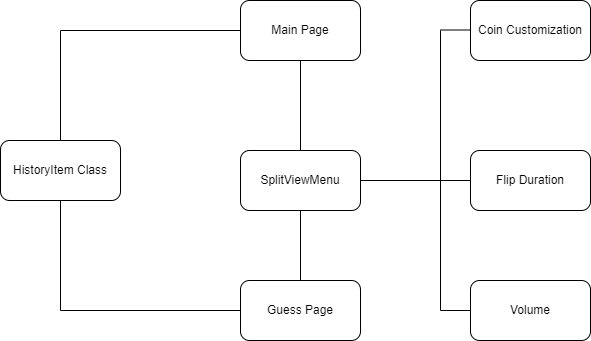

The diagram above was exported from draw.io. Its source (the exported page's mxGraphModel, read from the mxfile embedded in the PNG):
<mxGraphModel dx="1292" dy="974" grid="1" gridSize="10" guides="1" tooltips="1" connect="1" arrows="1" fold="1" page="1" pageScale="1" pageWidth="827" pageHeight="1169" math="0" shadow="0">
  <root>
    <mxCell id="0" />
    <mxCell id="1" parent="0" />
    <mxCell id="wd3hRSkFHwcuCk_vs--5-1" value="Main Page" style="rounded=1;whiteSpace=wrap;html=1;" parent="1" vertex="1">
      <mxGeometry x="400" y="40" width="120" height="60" as="geometry" />
    </mxCell>
    <mxCell id="wd3hRSkFHwcuCk_vs--5-8" value="SplitViewMenu" style="rounded=1;whiteSpace=wrap;html=1;" parent="1" vertex="1">
      <mxGeometry x="400" y="190" width="120" height="60" as="geometry" />
    </mxCell>
    <mxCell id="0PKuLByak8jHARMR43tt-2" value="" style="endArrow=none;html=1;rounded=0;entryX=0.5;entryY=1;entryDx=0;entryDy=0;exitX=0.5;exitY=0;exitDx=0;exitDy=0;" edge="1" parent="1" source="wd3hRSkFHwcuCk_vs--5-8" target="wd3hRSkFHwcuCk_vs--5-1">
      <mxGeometry width="50" height="50" relative="1" as="geometry">
        <mxPoint x="470" y="180" as="sourcePoint" />
        <mxPoint x="530" y="220" as="targetPoint" />
      </mxGeometry>
    </mxCell>
    <mxCell id="0PKuLByak8jHARMR43tt-6" value="" style="endArrow=none;html=1;rounded=0;exitX=0.5;exitY=0;exitDx=0;exitDy=0;entryX=0.5;entryY=1;entryDx=0;entryDy=0;" edge="1" parent="1" source="0PKuLByak8jHARMR43tt-7" target="wd3hRSkFHwcuCk_vs--5-8">
      <mxGeometry width="50" height="50" relative="1" as="geometry">
        <mxPoint x="460" y="360" as="sourcePoint" />
        <mxPoint x="460" y="270" as="targetPoint" />
      </mxGeometry>
    </mxCell>
    <mxCell id="0PKuLByak8jHARMR43tt-7" value="Guess Page" style="rounded=1;whiteSpace=wrap;html=1;" vertex="1" parent="1">
      <mxGeometry x="400" y="320" width="120" height="60" as="geometry" />
    </mxCell>
    <mxCell id="0PKuLByak8jHARMR43tt-9" value="HistoryItem Class" style="rounded=1;whiteSpace=wrap;html=1;" vertex="1" parent="1">
      <mxGeometry x="160" y="180" width="120" height="60" as="geometry" />
    </mxCell>
    <mxCell id="0PKuLByak8jHARMR43tt-10" value="" style="endArrow=none;html=1;rounded=0;entryX=0.5;entryY=1;entryDx=0;entryDy=0;exitX=0;exitY=0.5;exitDx=0;exitDy=0;" edge="1" parent="1" source="0PKuLByak8jHARMR43tt-7" target="0PKuLByak8jHARMR43tt-9">
      <mxGeometry width="50" height="50" relative="1" as="geometry">
        <mxPoint x="380" y="380" as="sourcePoint" />
        <mxPoint x="680" y="350" as="targetPoint" />
        <Array as="points">
          <mxPoint x="220" y="350" />
        </Array>
      </mxGeometry>
    </mxCell>
    <mxCell id="0PKuLByak8jHARMR43tt-11" value="" style="endArrow=none;html=1;rounded=0;entryX=0.5;entryY=0;entryDx=0;entryDy=0;exitX=0;exitY=0.5;exitDx=0;exitDy=0;" edge="1" parent="1" source="wd3hRSkFHwcuCk_vs--5-1" target="0PKuLByak8jHARMR43tt-9">
      <mxGeometry width="50" height="50" relative="1" as="geometry">
        <mxPoint x="360" y="110" as="sourcePoint" />
        <mxPoint x="730" y="10" as="targetPoint" />
        <Array as="points">
          <mxPoint x="220" y="70" />
        </Array>
      </mxGeometry>
    </mxCell>
    <mxCell id="0PKuLByak8jHARMR43tt-12" value="Coin Customization" style="rounded=1;whiteSpace=wrap;html=1;" vertex="1" parent="1">
      <mxGeometry x="630" y="40" width="120" height="60" as="geometry" />
    </mxCell>
    <mxCell id="0PKuLByak8jHARMR43tt-13" value="Flip Duration" style="rounded=1;whiteSpace=wrap;html=1;" vertex="1" parent="1">
      <mxGeometry x="630" y="190" width="120" height="60" as="geometry" />
    </mxCell>
    <mxCell id="0PKuLByak8jHARMR43tt-14" value="Volume" style="rounded=1;whiteSpace=wrap;html=1;" vertex="1" parent="1">
      <mxGeometry x="630" y="320" width="120" height="60" as="geometry" />
    </mxCell>
    <mxCell id="0PKuLByak8jHARMR43tt-15" value="" style="endArrow=none;html=1;rounded=0;exitX=1;exitY=0.5;exitDx=0;exitDy=0;entryX=0;entryY=0.5;entryDx=0;entryDy=0;" edge="1" parent="1" source="wd3hRSkFHwcuCk_vs--5-8" target="0PKuLByak8jHARMR43tt-13">
      <mxGeometry width="50" height="50" relative="1" as="geometry">
        <mxPoint x="600" y="320" as="sourcePoint" />
        <mxPoint x="600" y="250" as="targetPoint" />
      </mxGeometry>
    </mxCell>
    <mxCell id="0PKuLByak8jHARMR43tt-16" value="" style="endArrow=none;html=1;rounded=0;" edge="1" parent="1">
      <mxGeometry width="50" height="50" relative="1" as="geometry">
        <mxPoint x="600" y="350" as="sourcePoint" />
        <mxPoint x="600" y="220" as="targetPoint" />
      </mxGeometry>
    </mxCell>
    <mxCell id="0PKuLByak8jHARMR43tt-17" value="" style="endArrow=none;html=1;rounded=0;entryX=0;entryY=0.5;entryDx=0;entryDy=0;" edge="1" parent="1" target="0PKuLByak8jHARMR43tt-14">
      <mxGeometry width="50" height="50" relative="1" as="geometry">
        <mxPoint x="600" y="350" as="sourcePoint" />
        <mxPoint x="620" y="380" as="targetPoint" />
      </mxGeometry>
    </mxCell>
    <mxCell id="0PKuLByak8jHARMR43tt-18" value="" style="endArrow=none;html=1;rounded=0;" edge="1" parent="1">
      <mxGeometry width="50" height="50" relative="1" as="geometry">
        <mxPoint x="600" y="220" as="sourcePoint" />
        <mxPoint x="600" y="70" as="targetPoint" />
      </mxGeometry>
    </mxCell>
    <mxCell id="0PKuLByak8jHARMR43tt-19" value="" style="endArrow=none;html=1;rounded=0;entryX=0;entryY=0.5;entryDx=0;entryDy=0;" edge="1" parent="1">
      <mxGeometry width="50" height="50" relative="1" as="geometry">
        <mxPoint x="600" y="69.5" as="sourcePoint" />
        <mxPoint x="630" y="69.5" as="targetPoint" />
      </mxGeometry>
    </mxCell>
  </root>
</mxGraphModel>